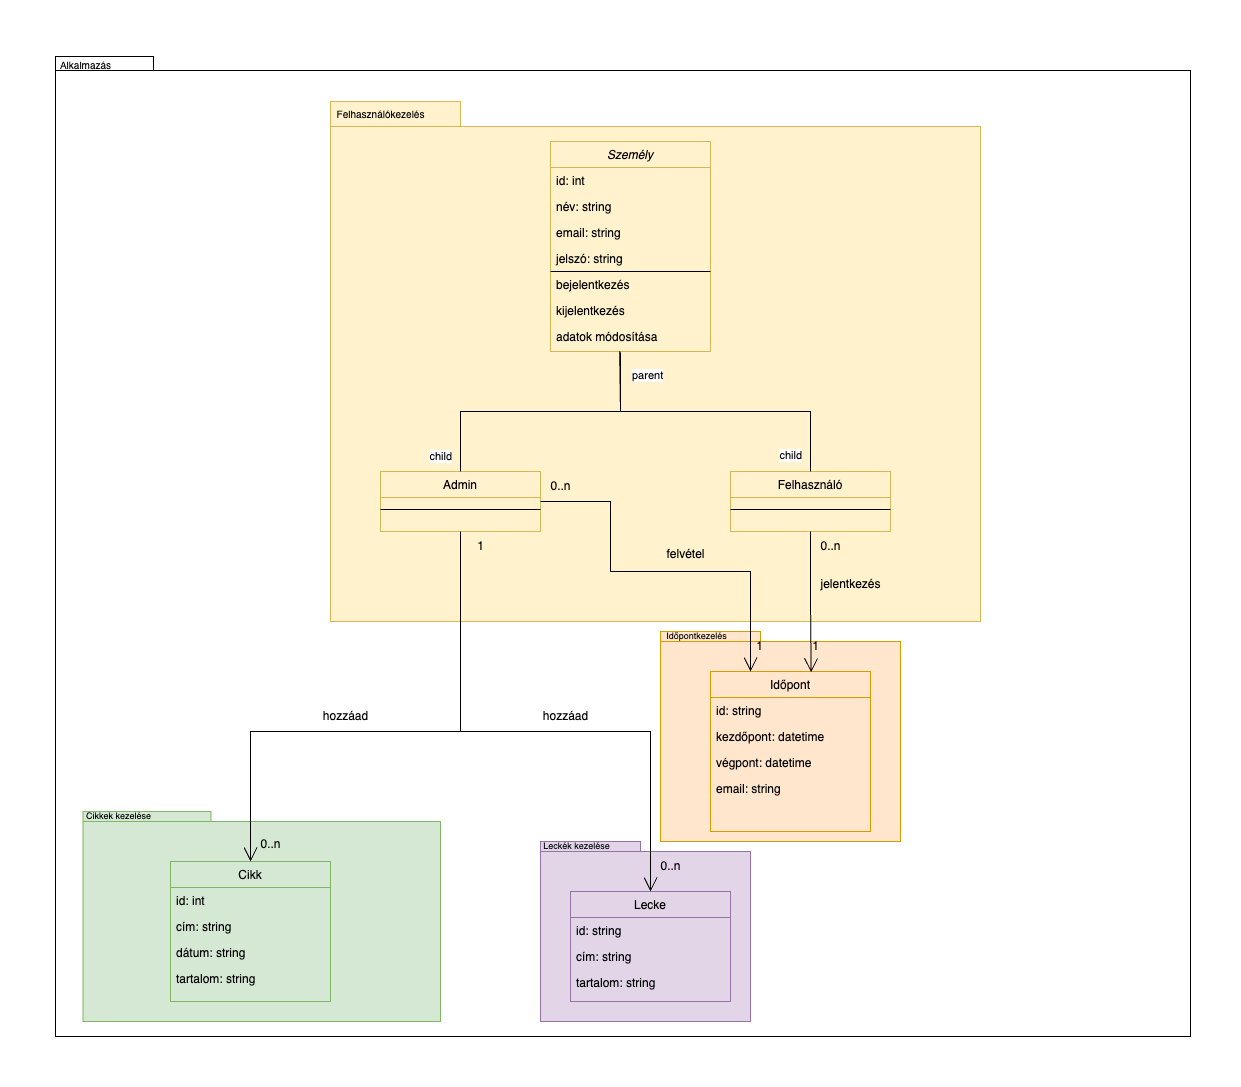

The diagram above was exported from draw.io. Its source (the exported page's mxGraphModel, read from the mxfile embedded in the PNG):
<mxGraphModel dx="3474" dy="2976" grid="1" gridSize="10" guides="1" tooltips="1" connect="1" arrows="1" fold="1" page="1" pageScale="1" pageWidth="827" pageHeight="1169" math="0" shadow="0">
  <root>
    <mxCell id="WIyWlLk6GJQsqaUBKTNV-0" />
    <mxCell id="WIyWlLk6GJQsqaUBKTNV-1" parent="WIyWlLk6GJQsqaUBKTNV-0" />
    <mxCell id="hB8q-7Im5a7Bdw2_YApS-70" value="" style="shape=folder;fontStyle=1;spacingTop=10;tabWidth=40;tabHeight=14;tabPosition=left;html=1;whiteSpace=wrap;" vertex="1" parent="WIyWlLk6GJQsqaUBKTNV-1">
      <mxGeometry x="-30" y="15" width="660" height="505" as="geometry" />
    </mxCell>
    <mxCell id="hB8q-7Im5a7Bdw2_YApS-69" value="" style="shape=folder;fontStyle=1;spacingTop=10;tabWidth=40;tabHeight=14;tabPosition=left;html=1;whiteSpace=wrap;" vertex="1" parent="WIyWlLk6GJQsqaUBKTNV-1">
      <mxGeometry x="-275" y="-35" width="1135" height="980" as="geometry" />
    </mxCell>
    <mxCell id="hB8q-7Im5a7Bdw2_YApS-82" value="" style="shape=folder;fontStyle=1;spacingTop=10;tabWidth=100;tabHeight=10;tabPosition=left;html=1;whiteSpace=wrap;fillColor=#e1d5e7;strokeColor=#9673a6;" vertex="1" parent="WIyWlLk6GJQsqaUBKTNV-1">
      <mxGeometry x="210" y="750" width="210" height="180" as="geometry" />
    </mxCell>
    <mxCell id="hB8q-7Im5a7Bdw2_YApS-79" value="" style="shape=folder;fontStyle=1;spacingTop=10;tabWidth=100;tabHeight=10;tabPosition=left;html=1;whiteSpace=wrap;fillColor=#ffe6cc;strokeColor=#d79b00;" vertex="1" parent="WIyWlLk6GJQsqaUBKTNV-1">
      <mxGeometry x="330" y="540" width="240" height="210" as="geometry" />
    </mxCell>
    <mxCell id="hB8q-7Im5a7Bdw2_YApS-72" value="" style="shape=folder;fontStyle=1;spacingTop=10;tabWidth=128;tabHeight=10;tabPosition=left;html=1;whiteSpace=wrap;fillColor=#d5e8d4;strokeColor=#82b366;" vertex="1" parent="WIyWlLk6GJQsqaUBKTNV-1">
      <mxGeometry x="-247.5" y="720" width="357.5" height="210" as="geometry" />
    </mxCell>
    <mxCell id="hB8q-7Im5a7Bdw2_YApS-71" value="" style="shape=folder;fontStyle=1;spacingTop=10;tabWidth=130;tabHeight=25;tabPosition=left;html=1;whiteSpace=wrap;fillColor=#fff2cc;strokeColor=#d6b656;" vertex="1" parent="WIyWlLk6GJQsqaUBKTNV-1">
      <mxGeometry y="10" width="650" height="520" as="geometry" />
    </mxCell>
    <mxCell id="zkfFHV4jXpPFQw0GAbJ--6" value="Admin" style="swimlane;fontStyle=0;align=center;verticalAlign=top;childLayout=stackLayout;horizontal=1;startSize=26;horizontalStack=0;resizeParent=1;resizeLast=0;collapsible=1;marginBottom=0;rounded=0;shadow=0;strokeWidth=1;fillColor=#fff2cc;strokeColor=#d6b656;" parent="WIyWlLk6GJQsqaUBKTNV-1" vertex="1">
      <mxGeometry x="50" y="380" width="160" height="60" as="geometry">
        <mxRectangle x="130" y="380" width="160" height="26" as="alternateBounds" />
      </mxGeometry>
    </mxCell>
    <mxCell id="zkfFHV4jXpPFQw0GAbJ--9" value="" style="line;html=1;strokeWidth=1;align=left;verticalAlign=middle;spacingTop=-1;spacingLeft=3;spacingRight=3;rotatable=0;labelPosition=right;points=[];portConstraint=eastwest;" parent="zkfFHV4jXpPFQw0GAbJ--6" vertex="1">
      <mxGeometry y="26" width="160" height="24" as="geometry" />
    </mxCell>
    <mxCell id="zkfFHV4jXpPFQw0GAbJ--17" value="Cikk" style="swimlane;fontStyle=0;align=center;verticalAlign=top;childLayout=stackLayout;horizontal=1;startSize=26;horizontalStack=0;resizeParent=1;resizeLast=0;collapsible=1;marginBottom=0;rounded=0;shadow=0;strokeWidth=1;fillColor=#d5e8d4;strokeColor=#82b366;" parent="WIyWlLk6GJQsqaUBKTNV-1" vertex="1">
      <mxGeometry x="-160" y="770" width="160" height="140" as="geometry">
        <mxRectangle x="550" y="140" width="160" height="26" as="alternateBounds" />
      </mxGeometry>
    </mxCell>
    <mxCell id="zkfFHV4jXpPFQw0GAbJ--18" value="id: int" style="text;align=left;verticalAlign=top;spacingLeft=4;spacingRight=4;overflow=hidden;rotatable=0;points=[[0,0.5],[1,0.5]];portConstraint=eastwest;" parent="zkfFHV4jXpPFQw0GAbJ--17" vertex="1">
      <mxGeometry y="26" width="160" height="26" as="geometry" />
    </mxCell>
    <mxCell id="zkfFHV4jXpPFQw0GAbJ--19" value="cím: string" style="text;align=left;verticalAlign=top;spacingLeft=4;spacingRight=4;overflow=hidden;rotatable=0;points=[[0,0.5],[1,0.5]];portConstraint=eastwest;rounded=0;shadow=0;html=0;" parent="zkfFHV4jXpPFQw0GAbJ--17" vertex="1">
      <mxGeometry y="52" width="160" height="26" as="geometry" />
    </mxCell>
    <mxCell id="zkfFHV4jXpPFQw0GAbJ--20" value="dátum: string" style="text;align=left;verticalAlign=top;spacingLeft=4;spacingRight=4;overflow=hidden;rotatable=0;points=[[0,0.5],[1,0.5]];portConstraint=eastwest;rounded=0;shadow=0;html=0;" parent="zkfFHV4jXpPFQw0GAbJ--17" vertex="1">
      <mxGeometry y="78" width="160" height="26" as="geometry" />
    </mxCell>
    <mxCell id="zkfFHV4jXpPFQw0GAbJ--21" value="tartalom: string" style="text;align=left;verticalAlign=top;spacingLeft=4;spacingRight=4;overflow=hidden;rotatable=0;points=[[0,0.5],[1,0.5]];portConstraint=eastwest;rounded=0;shadow=0;html=0;" parent="zkfFHV4jXpPFQw0GAbJ--17" vertex="1">
      <mxGeometry y="104" width="160" height="26" as="geometry" />
    </mxCell>
    <mxCell id="hB8q-7Im5a7Bdw2_YApS-6" value="" style="endArrow=none;html=1;rounded=0;exitX=0.5;exitY=0;exitDx=0;exitDy=0;" edge="1" parent="WIyWlLk6GJQsqaUBKTNV-1" source="zkfFHV4jXpPFQw0GAbJ--6">
      <mxGeometry width="50" height="50" relative="1" as="geometry">
        <mxPoint y="350" as="sourcePoint" />
        <mxPoint x="130" y="320" as="targetPoint" />
      </mxGeometry>
    </mxCell>
    <mxCell id="zkfFHV4jXpPFQw0GAbJ--0" value="Személy" style="swimlane;fontStyle=2;align=center;verticalAlign=top;childLayout=stackLayout;horizontal=1;startSize=26;horizontalStack=0;resizeParent=1;resizeLast=0;collapsible=1;marginBottom=0;rounded=0;shadow=0;strokeWidth=1;fillColor=#fff2cc;strokeColor=#d6b656;" parent="WIyWlLk6GJQsqaUBKTNV-1" vertex="1">
      <mxGeometry x="220" y="50" width="160" height="210" as="geometry">
        <mxRectangle x="230" y="140" width="160" height="26" as="alternateBounds" />
      </mxGeometry>
    </mxCell>
    <mxCell id="zkfFHV4jXpPFQw0GAbJ--1" value="id: int" style="text;align=left;verticalAlign=top;spacingLeft=4;spacingRight=4;overflow=hidden;rotatable=0;points=[[0,0.5],[1,0.5]];portConstraint=eastwest;" parent="zkfFHV4jXpPFQw0GAbJ--0" vertex="1">
      <mxGeometry y="26" width="160" height="26" as="geometry" />
    </mxCell>
    <mxCell id="zkfFHV4jXpPFQw0GAbJ--2" value="név: string" style="text;align=left;verticalAlign=top;spacingLeft=4;spacingRight=4;overflow=hidden;rotatable=0;points=[[0,0.5],[1,0.5]];portConstraint=eastwest;rounded=0;shadow=0;html=0;" parent="zkfFHV4jXpPFQw0GAbJ--0" vertex="1">
      <mxGeometry y="52" width="160" height="26" as="geometry" />
    </mxCell>
    <mxCell id="zkfFHV4jXpPFQw0GAbJ--3" value="email: string" style="text;align=left;verticalAlign=top;spacingLeft=4;spacingRight=4;overflow=hidden;rotatable=0;points=[[0,0.5],[1,0.5]];portConstraint=eastwest;rounded=0;shadow=0;html=0;" parent="zkfFHV4jXpPFQw0GAbJ--0" vertex="1">
      <mxGeometry y="78" width="160" height="26" as="geometry" />
    </mxCell>
    <mxCell id="hB8q-7Im5a7Bdw2_YApS-21" value="jelszó: string" style="text;align=left;verticalAlign=top;spacingLeft=4;spacingRight=4;overflow=hidden;rotatable=0;points=[[0,0.5],[1,0.5]];portConstraint=eastwest;rounded=0;shadow=0;html=0;" vertex="1" parent="zkfFHV4jXpPFQw0GAbJ--0">
      <mxGeometry y="104" width="160" height="26" as="geometry" />
    </mxCell>
    <mxCell id="hB8q-7Im5a7Bdw2_YApS-22" value="" style="endArrow=none;html=1;rounded=0;exitX=0;exitY=0.75;exitDx=0;exitDy=0;entryX=1;entryY=0.75;entryDx=0;entryDy=0;" edge="1" parent="zkfFHV4jXpPFQw0GAbJ--0">
      <mxGeometry width="50" height="50" relative="1" as="geometry">
        <mxPoint y="130.0000000000001" as="sourcePoint" />
        <mxPoint x="159.99999999999977" y="130" as="targetPoint" />
      </mxGeometry>
    </mxCell>
    <mxCell id="hB8q-7Im5a7Bdw2_YApS-24" value="bejelentkezés" style="text;align=left;verticalAlign=top;spacingLeft=4;spacingRight=4;overflow=hidden;rotatable=0;points=[[0,0.5],[1,0.5]];portConstraint=eastwest;rounded=0;shadow=0;html=0;" vertex="1" parent="zkfFHV4jXpPFQw0GAbJ--0">
      <mxGeometry y="130" width="160" height="26" as="geometry" />
    </mxCell>
    <mxCell id="hB8q-7Im5a7Bdw2_YApS-25" value="kijelentkezés" style="text;align=left;verticalAlign=top;spacingLeft=4;spacingRight=4;overflow=hidden;rotatable=0;points=[[0,0.5],[1,0.5]];portConstraint=eastwest;rounded=0;shadow=0;html=0;" vertex="1" parent="zkfFHV4jXpPFQw0GAbJ--0">
      <mxGeometry y="156" width="160" height="26" as="geometry" />
    </mxCell>
    <mxCell id="hB8q-7Im5a7Bdw2_YApS-34" value="adatok módosítása" style="text;align=left;verticalAlign=top;spacingLeft=4;spacingRight=4;overflow=hidden;rotatable=0;points=[[0,0.5],[1,0.5]];portConstraint=eastwest;rounded=0;shadow=0;html=0;" vertex="1" parent="zkfFHV4jXpPFQw0GAbJ--0">
      <mxGeometry y="182" width="160" height="26" as="geometry" />
    </mxCell>
    <mxCell id="hB8q-7Im5a7Bdw2_YApS-29" value="Felhasználó" style="swimlane;fontStyle=0;align=center;verticalAlign=top;childLayout=stackLayout;horizontal=1;startSize=26;horizontalStack=0;resizeParent=1;resizeLast=0;collapsible=1;marginBottom=0;rounded=0;shadow=0;strokeWidth=1;fillColor=#fff2cc;strokeColor=#d6b656;" vertex="1" parent="WIyWlLk6GJQsqaUBKTNV-1">
      <mxGeometry x="400" y="380" width="160" height="60" as="geometry">
        <mxRectangle x="130" y="380" width="160" height="26" as="alternateBounds" />
      </mxGeometry>
    </mxCell>
    <mxCell id="hB8q-7Im5a7Bdw2_YApS-30" value="" style="line;html=1;strokeWidth=1;align=left;verticalAlign=middle;spacingTop=-1;spacingLeft=3;spacingRight=3;rotatable=0;labelPosition=right;points=[];portConstraint=eastwest;" vertex="1" parent="hB8q-7Im5a7Bdw2_YApS-29">
      <mxGeometry y="26" width="160" height="24" as="geometry" />
    </mxCell>
    <mxCell id="hB8q-7Im5a7Bdw2_YApS-35" value="" style="endArrow=none;html=1;edgeStyle=orthogonalEdgeStyle;rounded=0;exitX=0.438;exitY=1.106;exitDx=0;exitDy=0;exitPerimeter=0;" edge="1" parent="WIyWlLk6GJQsqaUBKTNV-1" source="hB8q-7Im5a7Bdw2_YApS-34">
      <mxGeometry relative="1" as="geometry">
        <mxPoint x="180" y="470" as="sourcePoint" />
        <mxPoint x="130" y="370" as="targetPoint" />
        <Array as="points">
          <mxPoint x="290" y="320" />
          <mxPoint x="130" y="320" />
        </Array>
      </mxGeometry>
    </mxCell>
    <mxCell id="hB8q-7Im5a7Bdw2_YApS-36" value="parent" style="edgeLabel;resizable=0;html=1;align=left;verticalAlign=bottom;" connectable="0" vertex="1" parent="hB8q-7Im5a7Bdw2_YApS-35">
      <mxGeometry x="-1" relative="1" as="geometry">
        <mxPoint x="10" y="29" as="offset" />
      </mxGeometry>
    </mxCell>
    <mxCell id="hB8q-7Im5a7Bdw2_YApS-37" value="child" style="edgeLabel;resizable=0;html=1;align=right;verticalAlign=bottom;" connectable="0" vertex="1" parent="hB8q-7Im5a7Bdw2_YApS-35">
      <mxGeometry x="1" relative="1" as="geometry">
        <mxPoint x="-10" as="offset" />
      </mxGeometry>
    </mxCell>
    <mxCell id="hB8q-7Im5a7Bdw2_YApS-38" value="" style="endArrow=none;html=1;edgeStyle=orthogonalEdgeStyle;rounded=0;exitX=0.433;exitY=1.067;exitDx=0;exitDy=0;exitPerimeter=0;entryX=0.5;entryY=0;entryDx=0;entryDy=0;" edge="1" parent="WIyWlLk6GJQsqaUBKTNV-1" source="hB8q-7Im5a7Bdw2_YApS-34" target="hB8q-7Im5a7Bdw2_YApS-29">
      <mxGeometry relative="1" as="geometry">
        <mxPoint x="300" y="271" as="sourcePoint" />
        <mxPoint x="140" y="380" as="targetPoint" />
        <Array as="points">
          <mxPoint x="289" y="271" />
          <mxPoint x="290" y="271" />
          <mxPoint x="290" y="320" />
          <mxPoint x="480" y="320" />
        </Array>
      </mxGeometry>
    </mxCell>
    <mxCell id="hB8q-7Im5a7Bdw2_YApS-40" value="child" style="edgeLabel;resizable=0;html=1;align=right;verticalAlign=bottom;" connectable="0" vertex="1" parent="hB8q-7Im5a7Bdw2_YApS-38">
      <mxGeometry x="1" relative="1" as="geometry">
        <mxPoint x="-10" y="-10" as="offset" />
      </mxGeometry>
    </mxCell>
    <mxCell id="hB8q-7Im5a7Bdw2_YApS-42" value="" style="endArrow=open;endFill=1;endSize=12;html=1;rounded=0;entryX=0.5;entryY=0;entryDx=0;entryDy=0;exitX=0.5;exitY=1;exitDx=0;exitDy=0;" edge="1" parent="WIyWlLk6GJQsqaUBKTNV-1" source="zkfFHV4jXpPFQw0GAbJ--6" target="zkfFHV4jXpPFQw0GAbJ--17">
      <mxGeometry width="160" relative="1" as="geometry">
        <mxPoint x="70" y="440" as="sourcePoint" />
        <mxPoint x="130" y="550" as="targetPoint" />
        <Array as="points">
          <mxPoint x="130" y="640" />
          <mxPoint x="-80" y="640" />
        </Array>
      </mxGeometry>
    </mxCell>
    <mxCell id="hB8q-7Im5a7Bdw2_YApS-43" value="hozzáad" style="text;html=1;align=center;verticalAlign=middle;resizable=0;points=[];autosize=1;strokeColor=none;fillColor=none;" vertex="1" parent="WIyWlLk6GJQsqaUBKTNV-1">
      <mxGeometry x="-20" y="610" width="70" height="30" as="geometry" />
    </mxCell>
    <mxCell id="hB8q-7Im5a7Bdw2_YApS-44" value="Lecke" style="swimlane;fontStyle=0;align=center;verticalAlign=top;childLayout=stackLayout;horizontal=1;startSize=26;horizontalStack=0;resizeParent=1;resizeLast=0;collapsible=1;marginBottom=0;rounded=0;shadow=0;strokeWidth=1;fillColor=#e1d5e7;strokeColor=#9673a6;" vertex="1" parent="WIyWlLk6GJQsqaUBKTNV-1">
      <mxGeometry x="240" y="800" width="160" height="110" as="geometry">
        <mxRectangle x="550" y="140" width="160" height="26" as="alternateBounds" />
      </mxGeometry>
    </mxCell>
    <mxCell id="hB8q-7Im5a7Bdw2_YApS-45" value="id: string" style="text;align=left;verticalAlign=top;spacingLeft=4;spacingRight=4;overflow=hidden;rotatable=0;points=[[0,0.5],[1,0.5]];portConstraint=eastwest;" vertex="1" parent="hB8q-7Im5a7Bdw2_YApS-44">
      <mxGeometry y="26" width="160" height="26" as="geometry" />
    </mxCell>
    <mxCell id="hB8q-7Im5a7Bdw2_YApS-46" value="cím: string" style="text;align=left;verticalAlign=top;spacingLeft=4;spacingRight=4;overflow=hidden;rotatable=0;points=[[0,0.5],[1,0.5]];portConstraint=eastwest;rounded=0;shadow=0;html=0;" vertex="1" parent="hB8q-7Im5a7Bdw2_YApS-44">
      <mxGeometry y="52" width="160" height="26" as="geometry" />
    </mxCell>
    <mxCell id="hB8q-7Im5a7Bdw2_YApS-48" value="tartalom: string" style="text;align=left;verticalAlign=top;spacingLeft=4;spacingRight=4;overflow=hidden;rotatable=0;points=[[0,0.5],[1,0.5]];portConstraint=eastwest;rounded=0;shadow=0;html=0;" vertex="1" parent="hB8q-7Im5a7Bdw2_YApS-44">
      <mxGeometry y="78" width="160" height="26" as="geometry" />
    </mxCell>
    <mxCell id="hB8q-7Im5a7Bdw2_YApS-49" value="hozzáad" style="text;html=1;align=center;verticalAlign=middle;resizable=0;points=[];autosize=1;strokeColor=none;fillColor=none;" vertex="1" parent="WIyWlLk6GJQsqaUBKTNV-1">
      <mxGeometry x="200" y="610" width="70" height="30" as="geometry" />
    </mxCell>
    <mxCell id="hB8q-7Im5a7Bdw2_YApS-50" value="" style="endArrow=open;endFill=1;endSize=12;html=1;rounded=0;entryX=0.5;entryY=0;entryDx=0;entryDy=0;exitX=0.5;exitY=1;exitDx=0;exitDy=0;" edge="1" parent="WIyWlLk6GJQsqaUBKTNV-1" source="zkfFHV4jXpPFQw0GAbJ--6" target="hB8q-7Im5a7Bdw2_YApS-44">
      <mxGeometry width="160" relative="1" as="geometry">
        <mxPoint x="140" y="450" as="sourcePoint" />
        <mxPoint x="140" y="570" as="targetPoint" />
        <Array as="points">
          <mxPoint x="130" y="640" />
          <mxPoint x="320" y="640" />
        </Array>
      </mxGeometry>
    </mxCell>
    <mxCell id="hB8q-7Im5a7Bdw2_YApS-51" value="Időpont" style="swimlane;fontStyle=0;align=center;verticalAlign=top;childLayout=stackLayout;horizontal=1;startSize=26;horizontalStack=0;resizeParent=1;resizeLast=0;collapsible=1;marginBottom=0;rounded=0;shadow=0;strokeWidth=1;fillColor=#ffe6cc;strokeColor=#d79b00;" vertex="1" parent="WIyWlLk6GJQsqaUBKTNV-1">
      <mxGeometry x="380" y="580" width="160" height="160" as="geometry">
        <mxRectangle x="550" y="140" width="160" height="26" as="alternateBounds" />
      </mxGeometry>
    </mxCell>
    <mxCell id="hB8q-7Im5a7Bdw2_YApS-52" value="id: string" style="text;align=left;verticalAlign=top;spacingLeft=4;spacingRight=4;overflow=hidden;rotatable=0;points=[[0,0.5],[1,0.5]];portConstraint=eastwest;" vertex="1" parent="hB8q-7Im5a7Bdw2_YApS-51">
      <mxGeometry y="26" width="160" height="26" as="geometry" />
    </mxCell>
    <mxCell id="hB8q-7Im5a7Bdw2_YApS-53" value="kezdőpont: datetime" style="text;align=left;verticalAlign=top;spacingLeft=4;spacingRight=4;overflow=hidden;rotatable=0;points=[[0,0.5],[1,0.5]];portConstraint=eastwest;rounded=0;shadow=0;html=0;" vertex="1" parent="hB8q-7Im5a7Bdw2_YApS-51">
      <mxGeometry y="52" width="160" height="26" as="geometry" />
    </mxCell>
    <mxCell id="hB8q-7Im5a7Bdw2_YApS-54" value="végpont: datetime" style="text;align=left;verticalAlign=top;spacingLeft=4;spacingRight=4;overflow=hidden;rotatable=0;points=[[0,0.5],[1,0.5]];portConstraint=eastwest;rounded=0;shadow=0;html=0;" vertex="1" parent="hB8q-7Im5a7Bdw2_YApS-51">
      <mxGeometry y="78" width="160" height="26" as="geometry" />
    </mxCell>
    <mxCell id="hB8q-7Im5a7Bdw2_YApS-55" value="email: string" style="text;align=left;verticalAlign=top;spacingLeft=4;spacingRight=4;overflow=hidden;rotatable=0;points=[[0,0.5],[1,0.5]];portConstraint=eastwest;rounded=0;shadow=0;html=0;" vertex="1" parent="hB8q-7Im5a7Bdw2_YApS-51">
      <mxGeometry y="104" width="160" height="26" as="geometry" />
    </mxCell>
    <mxCell id="hB8q-7Im5a7Bdw2_YApS-57" value="" style="endArrow=open;endFill=1;endSize=12;html=1;rounded=0;entryX=0.25;entryY=0;entryDx=0;entryDy=0;exitX=1;exitY=0.5;exitDx=0;exitDy=0;" edge="1" parent="WIyWlLk6GJQsqaUBKTNV-1" source="zkfFHV4jXpPFQw0GAbJ--6" target="hB8q-7Im5a7Bdw2_YApS-51">
      <mxGeometry width="160" relative="1" as="geometry">
        <mxPoint x="140" y="450" as="sourcePoint" />
        <mxPoint x="330" y="780" as="targetPoint" />
        <Array as="points">
          <mxPoint x="280" y="410" />
          <mxPoint x="280" y="480" />
          <mxPoint x="360" y="480" />
          <mxPoint x="420" y="480" />
        </Array>
      </mxGeometry>
    </mxCell>
    <mxCell id="hB8q-7Im5a7Bdw2_YApS-58" value="felvétel" style="text;html=1;align=center;verticalAlign=middle;resizable=0;points=[];autosize=1;strokeColor=none;fillColor=none;" vertex="1" parent="WIyWlLk6GJQsqaUBKTNV-1">
      <mxGeometry x="325" y="448" width="60" height="30" as="geometry" />
    </mxCell>
    <mxCell id="hB8q-7Im5a7Bdw2_YApS-59" value="" style="endArrow=open;endFill=1;endSize=12;html=1;rounded=0;entryX=0.629;entryY=0.006;entryDx=0;entryDy=0;exitX=0.5;exitY=1;exitDx=0;exitDy=0;entryPerimeter=0;" edge="1" parent="WIyWlLk6GJQsqaUBKTNV-1" source="hB8q-7Im5a7Bdw2_YApS-29" target="hB8q-7Im5a7Bdw2_YApS-51">
      <mxGeometry width="160" relative="1" as="geometry">
        <mxPoint x="450" y="460" as="sourcePoint" />
        <mxPoint x="700" y="600" as="targetPoint" />
        <Array as="points">
          <mxPoint x="480" y="470" />
          <mxPoint x="480" y="510" />
        </Array>
      </mxGeometry>
    </mxCell>
    <mxCell id="hB8q-7Im5a7Bdw2_YApS-60" value="jelentkezés" style="text;html=1;align=center;verticalAlign=middle;resizable=0;points=[];autosize=1;strokeColor=none;fillColor=none;" vertex="1" parent="WIyWlLk6GJQsqaUBKTNV-1">
      <mxGeometry x="480" y="478" width="80" height="30" as="geometry" />
    </mxCell>
    <mxCell id="hB8q-7Im5a7Bdw2_YApS-61" value="0..n" style="text;html=1;align=center;verticalAlign=middle;resizable=0;points=[];autosize=1;strokeColor=none;fillColor=none;" vertex="1" parent="WIyWlLk6GJQsqaUBKTNV-1">
      <mxGeometry x="-80" y="738" width="40" height="30" as="geometry" />
    </mxCell>
    <mxCell id="hB8q-7Im5a7Bdw2_YApS-62" value="0..n" style="text;html=1;align=center;verticalAlign=middle;resizable=0;points=[];autosize=1;strokeColor=none;fillColor=none;" vertex="1" parent="WIyWlLk6GJQsqaUBKTNV-1">
      <mxGeometry x="320" y="760" width="40" height="30" as="geometry" />
    </mxCell>
    <mxCell id="hB8q-7Im5a7Bdw2_YApS-63" value="1" style="text;html=1;align=center;verticalAlign=middle;resizable=0;points=[];autosize=1;strokeColor=none;fillColor=none;" vertex="1" parent="WIyWlLk6GJQsqaUBKTNV-1">
      <mxGeometry x="135" y="440" width="30" height="30" as="geometry" />
    </mxCell>
    <mxCell id="hB8q-7Im5a7Bdw2_YApS-64" value="0..n" style="text;html=1;align=center;verticalAlign=middle;resizable=0;points=[];autosize=1;strokeColor=none;fillColor=none;" vertex="1" parent="WIyWlLk6GJQsqaUBKTNV-1">
      <mxGeometry x="480" y="440" width="40" height="30" as="geometry" />
    </mxCell>
    <mxCell id="hB8q-7Im5a7Bdw2_YApS-65" value="1" style="text;html=1;align=center;verticalAlign=middle;resizable=0;points=[];autosize=1;strokeColor=none;fillColor=none;" vertex="1" parent="WIyWlLk6GJQsqaUBKTNV-1">
      <mxGeometry x="470" y="540" width="30" height="30" as="geometry" />
    </mxCell>
    <mxCell id="hB8q-7Im5a7Bdw2_YApS-66" value="0..n" style="text;html=1;align=center;verticalAlign=middle;resizable=0;points=[];autosize=1;strokeColor=none;fillColor=none;" vertex="1" parent="WIyWlLk6GJQsqaUBKTNV-1">
      <mxGeometry x="210" y="380" width="40" height="30" as="geometry" />
    </mxCell>
    <mxCell id="hB8q-7Im5a7Bdw2_YApS-68" value="1" style="text;html=1;align=center;verticalAlign=middle;resizable=0;points=[];autosize=1;strokeColor=none;fillColor=none;" vertex="1" parent="WIyWlLk6GJQsqaUBKTNV-1">
      <mxGeometry x="414" y="540" width="30" height="30" as="geometry" />
    </mxCell>
    <mxCell id="hB8q-7Im5a7Bdw2_YApS-75" value="&lt;font style=&quot;font-size: 10px;&quot;&gt;Alkalmazás&lt;/font&gt;" style="text;html=1;align=center;verticalAlign=middle;resizable=0;points=[];autosize=1;strokeColor=none;fillColor=none;" vertex="1" parent="WIyWlLk6GJQsqaUBKTNV-1">
      <mxGeometry x="-280" y="-41" width="70" height="30" as="geometry" />
    </mxCell>
    <mxCell id="hB8q-7Im5a7Bdw2_YApS-76" value="&lt;font style=&quot;font-size: 10px;&quot;&gt;Felhasználókezelés&lt;/font&gt;" style="text;html=1;align=center;verticalAlign=middle;resizable=0;points=[];autosize=1;strokeColor=none;fillColor=none;" vertex="1" parent="WIyWlLk6GJQsqaUBKTNV-1">
      <mxGeometry x="-5" y="8" width="110" height="30" as="geometry" />
    </mxCell>
    <mxCell id="hB8q-7Im5a7Bdw2_YApS-80" value="&lt;font style=&quot;font-size: 9px;&quot;&gt;Időpontkezelés&lt;/font&gt;" style="text;html=1;align=center;verticalAlign=middle;resizable=0;points=[];autosize=1;strokeColor=none;fillColor=none;fontSize=9;" vertex="1" parent="WIyWlLk6GJQsqaUBKTNV-1">
      <mxGeometry x="326" y="535" width="80" height="20" as="geometry" />
    </mxCell>
    <mxCell id="hB8q-7Im5a7Bdw2_YApS-81" value="&lt;font style=&quot;font-size: 9px;&quot;&gt;Cikkek kezelése&lt;/font&gt;" style="text;html=1;align=center;verticalAlign=middle;resizable=0;points=[];autosize=1;strokeColor=none;fillColor=none;fontSize=9;" vertex="1" parent="WIyWlLk6GJQsqaUBKTNV-1">
      <mxGeometry x="-257" y="715" width="90" height="20" as="geometry" />
    </mxCell>
    <mxCell id="hB8q-7Im5a7Bdw2_YApS-83" value="&lt;font style=&quot;font-size: 9px;&quot;&gt;Leckék kezelése&lt;/font&gt;" style="text;html=1;align=center;verticalAlign=middle;resizable=0;points=[];autosize=1;strokeColor=none;fillColor=none;fontSize=9;" vertex="1" parent="WIyWlLk6GJQsqaUBKTNV-1">
      <mxGeometry x="201" y="745" width="90" height="20" as="geometry" />
    </mxCell>
  </root>
</mxGraphModel>